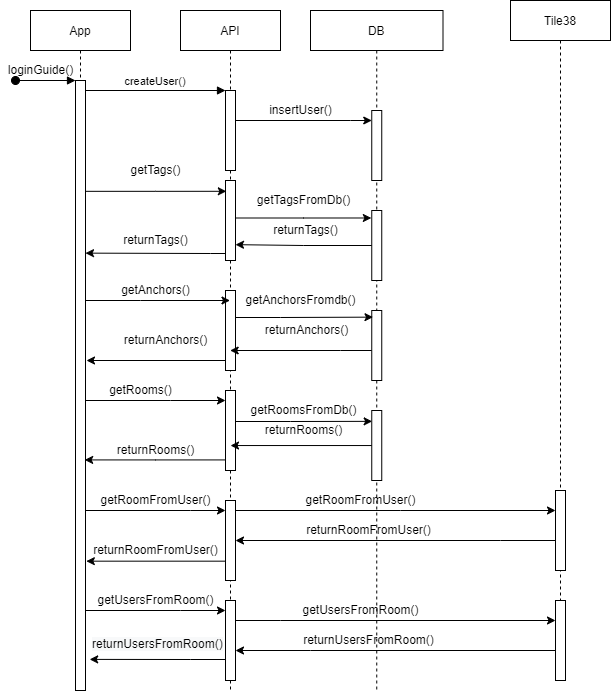

The diagram above was exported from draw.io. Its source (the exported page's mxGraphModel, read from the mxfile embedded in the PNG):
<mxGraphModel dx="1185" dy="588" grid="1" gridSize="10" guides="1" tooltips="1" connect="1" arrows="1" fold="1" page="1" pageScale="1" pageWidth="850" pageHeight="1100" math="0" shadow="0">
  <root>
    <mxCell id="0" />
    <mxCell id="1" parent="0" />
    <mxCell id="eg8l33HkZFqittm_-XSm-29" value="App" style="shape=umlLifeline;perimeter=lifelinePerimeter;container=1;collapsible=0;recursiveResize=0;rounded=0;shadow=0;strokeWidth=1;" vertex="1" parent="1">
      <mxGeometry x="30" y="30" width="100" height="680" as="geometry" />
    </mxCell>
    <mxCell id="eg8l33HkZFqittm_-XSm-30" value="" style="points=[];perimeter=orthogonalPerimeter;rounded=0;shadow=0;strokeWidth=1;" vertex="1" parent="eg8l33HkZFqittm_-XSm-29">
      <mxGeometry x="45" y="70" width="10" height="610" as="geometry" />
    </mxCell>
    <mxCell id="eg8l33HkZFqittm_-XSm-31" value="" style="verticalAlign=bottom;startArrow=oval;endArrow=block;startSize=8;shadow=0;strokeWidth=1;rounded=0;" edge="1" parent="eg8l33HkZFqittm_-XSm-29" target="eg8l33HkZFqittm_-XSm-30">
      <mxGeometry relative="1" as="geometry">
        <mxPoint x="-15" y="70" as="sourcePoint" />
      </mxGeometry>
    </mxCell>
    <mxCell id="eg8l33HkZFqittm_-XSm-32" value="API" style="shape=umlLifeline;perimeter=lifelinePerimeter;container=1;collapsible=0;recursiveResize=0;rounded=0;shadow=0;strokeWidth=1;" vertex="1" parent="1">
      <mxGeometry x="180" y="30" width="100" height="680" as="geometry" />
    </mxCell>
    <mxCell id="eg8l33HkZFqittm_-XSm-33" value="" style="points=[];perimeter=orthogonalPerimeter;rounded=0;shadow=0;strokeWidth=1;" vertex="1" parent="eg8l33HkZFqittm_-XSm-32">
      <mxGeometry x="45" y="80" width="10" height="80" as="geometry" />
    </mxCell>
    <mxCell id="eg8l33HkZFqittm_-XSm-58" value="" style="points=[];perimeter=orthogonalPerimeter;rounded=0;shadow=0;strokeWidth=1;" vertex="1" parent="eg8l33HkZFqittm_-XSm-32">
      <mxGeometry x="45" y="170" width="10" height="80" as="geometry" />
    </mxCell>
    <mxCell id="eg8l33HkZFqittm_-XSm-59" value="" style="points=[];perimeter=orthogonalPerimeter;rounded=0;shadow=0;strokeWidth=1;" vertex="1" parent="eg8l33HkZFqittm_-XSm-32">
      <mxGeometry x="45" y="280" width="10" height="80" as="geometry" />
    </mxCell>
    <mxCell id="eg8l33HkZFqittm_-XSm-60" value="" style="points=[];perimeter=orthogonalPerimeter;rounded=0;shadow=0;strokeWidth=1;" vertex="1" parent="eg8l33HkZFqittm_-XSm-32">
      <mxGeometry x="45" y="380" width="10" height="80" as="geometry" />
    </mxCell>
    <mxCell id="eg8l33HkZFqittm_-XSm-73" value="getRoomFromUser()" style="text;html=1;align=center;verticalAlign=middle;resizable=0;points=[];autosize=1;strokeColor=none;fillColor=none;" vertex="1" parent="eg8l33HkZFqittm_-XSm-32">
      <mxGeometry x="-90" y="480" width="130" height="20" as="geometry" />
    </mxCell>
    <mxCell id="eg8l33HkZFqittm_-XSm-36" value="createUser()" style="verticalAlign=bottom;endArrow=block;entryX=0;entryY=0;shadow=0;strokeWidth=1;rounded=0;" edge="1" parent="1" source="eg8l33HkZFqittm_-XSm-30" target="eg8l33HkZFqittm_-XSm-33">
      <mxGeometry relative="1" as="geometry">
        <mxPoint x="185" y="110" as="sourcePoint" />
      </mxGeometry>
    </mxCell>
    <mxCell id="eg8l33HkZFqittm_-XSm-37" value="DB" style="shape=umlLifeline;perimeter=lifelinePerimeter;container=1;collapsible=0;recursiveResize=0;rounded=0;shadow=0;strokeWidth=1;" vertex="1" parent="1">
      <mxGeometry x="310" y="30" width="132.5" height="680" as="geometry" />
    </mxCell>
    <mxCell id="eg8l33HkZFqittm_-XSm-38" value="" style="points=[];perimeter=orthogonalPerimeter;rounded=0;shadow=0;strokeWidth=1;" vertex="1" parent="eg8l33HkZFqittm_-XSm-37">
      <mxGeometry x="61.25" y="100" width="10" height="70" as="geometry" />
    </mxCell>
    <mxCell id="eg8l33HkZFqittm_-XSm-79" value="getUsersFromRoom()" style="text;html=1;align=center;verticalAlign=middle;resizable=0;points=[];autosize=1;strokeColor=none;fillColor=none;" vertex="1" parent="eg8l33HkZFqittm_-XSm-37">
      <mxGeometry x="-15" y="590" width="130" height="20" as="geometry" />
    </mxCell>
    <mxCell id="eg8l33HkZFqittm_-XSm-80" value="getRoomFromUser()" style="text;html=1;align=center;verticalAlign=middle;resizable=0;points=[];autosize=1;strokeColor=none;fillColor=none;" vertex="1" parent="eg8l33HkZFqittm_-XSm-37">
      <mxGeometry x="-15" y="480" width="130" height="20" as="geometry" />
    </mxCell>
    <mxCell id="eg8l33HkZFqittm_-XSm-83" value="returnUsersFromRoom()" style="text;html=1;align=center;verticalAlign=middle;resizable=0;points=[];autosize=1;strokeColor=none;fillColor=none;" vertex="1" parent="eg8l33HkZFqittm_-XSm-37">
      <mxGeometry x="-17.5" y="620" width="150" height="20" as="geometry" />
    </mxCell>
    <mxCell id="eg8l33HkZFqittm_-XSm-87" value="returnRoomFromUser()" style="text;html=1;align=center;verticalAlign=middle;resizable=0;points=[];autosize=1;strokeColor=none;fillColor=none;" vertex="1" parent="eg8l33HkZFqittm_-XSm-37">
      <mxGeometry x="-12.5" y="510" width="140" height="20" as="geometry" />
    </mxCell>
    <mxCell id="eg8l33HkZFqittm_-XSm-91" value="" style="points=[];perimeter=orthogonalPerimeter;rounded=0;shadow=0;strokeWidth=1;" vertex="1" parent="eg8l33HkZFqittm_-XSm-37">
      <mxGeometry x="61.25" y="200" width="10" height="70" as="geometry" />
    </mxCell>
    <mxCell id="eg8l33HkZFqittm_-XSm-92" value="" style="points=[];perimeter=orthogonalPerimeter;rounded=0;shadow=0;strokeWidth=1;" vertex="1" parent="eg8l33HkZFqittm_-XSm-37">
      <mxGeometry x="61.25" y="300" width="10" height="70" as="geometry" />
    </mxCell>
    <mxCell id="eg8l33HkZFqittm_-XSm-93" value="" style="points=[];perimeter=orthogonalPerimeter;rounded=0;shadow=0;strokeWidth=1;" vertex="1" parent="eg8l33HkZFqittm_-XSm-37">
      <mxGeometry x="61.25" y="400" width="10" height="70" as="geometry" />
    </mxCell>
    <mxCell id="eg8l33HkZFqittm_-XSm-106" value="returnAnchors()" style="text;html=1;align=center;verticalAlign=middle;resizable=0;points=[];autosize=1;strokeColor=none;fillColor=none;" vertex="1" parent="eg8l33HkZFqittm_-XSm-37">
      <mxGeometry x="-53.75" y="310" width="100" height="20" as="geometry" />
    </mxCell>
    <mxCell id="eg8l33HkZFqittm_-XSm-45" style="edgeStyle=orthogonalEdgeStyle;rounded=0;orthogonalLoop=1;jettySize=auto;html=1;" edge="1" parent="1" source="eg8l33HkZFqittm_-XSm-33" target="eg8l33HkZFqittm_-XSm-38">
      <mxGeometry relative="1" as="geometry">
        <Array as="points">
          <mxPoint x="350" y="140" />
          <mxPoint x="350" y="140" />
        </Array>
      </mxGeometry>
    </mxCell>
    <mxCell id="eg8l33HkZFqittm_-XSm-46" value="insertUser()" style="text;html=1;align=center;verticalAlign=middle;resizable=0;points=[];autosize=1;strokeColor=none;fillColor=none;" vertex="1" parent="1">
      <mxGeometry x="260" y="120" width="80" height="20" as="geometry" />
    </mxCell>
    <mxCell id="eg8l33HkZFqittm_-XSm-57" value="loginGuide()" style="text;html=1;align=center;verticalAlign=middle;resizable=0;points=[];autosize=1;strokeColor=none;fillColor=none;" vertex="1" parent="1">
      <mxGeometry y="80" width="80" height="20" as="geometry" />
    </mxCell>
    <mxCell id="eg8l33HkZFqittm_-XSm-77" style="edgeStyle=orthogonalEdgeStyle;rounded=0;orthogonalLoop=1;jettySize=auto;html=1;" edge="1" parent="1" source="eg8l33HkZFqittm_-XSm-61" target="eg8l33HkZFqittm_-XSm-76">
      <mxGeometry relative="1" as="geometry">
        <Array as="points">
          <mxPoint x="400" y="530" />
          <mxPoint x="400" y="530" />
        </Array>
      </mxGeometry>
    </mxCell>
    <mxCell id="eg8l33HkZFqittm_-XSm-89" style="edgeStyle=orthogonalEdgeStyle;rounded=0;orthogonalLoop=1;jettySize=auto;html=1;entryX=1.083;entryY=0.788;entryDx=0;entryDy=0;entryPerimeter=0;" edge="1" parent="1" source="eg8l33HkZFqittm_-XSm-61" target="eg8l33HkZFqittm_-XSm-30">
      <mxGeometry relative="1" as="geometry">
        <Array as="points">
          <mxPoint x="86" y="580" />
        </Array>
      </mxGeometry>
    </mxCell>
    <mxCell id="eg8l33HkZFqittm_-XSm-61" value="" style="points=[];perimeter=orthogonalPerimeter;rounded=0;shadow=0;strokeWidth=1;" vertex="1" parent="1">
      <mxGeometry x="225" y="520" width="10" height="80" as="geometry" />
    </mxCell>
    <mxCell id="eg8l33HkZFqittm_-XSm-78" style="edgeStyle=orthogonalEdgeStyle;rounded=0;orthogonalLoop=1;jettySize=auto;html=1;" edge="1" parent="1" source="eg8l33HkZFqittm_-XSm-62" target="eg8l33HkZFqittm_-XSm-75">
      <mxGeometry relative="1" as="geometry">
        <Array as="points">
          <mxPoint x="280" y="640" />
          <mxPoint x="280" y="640" />
        </Array>
      </mxGeometry>
    </mxCell>
    <mxCell id="eg8l33HkZFqittm_-XSm-82" style="edgeStyle=orthogonalEdgeStyle;rounded=0;orthogonalLoop=1;jettySize=auto;html=1;entryX=1.417;entryY=0.949;entryDx=0;entryDy=0;entryPerimeter=0;" edge="1" parent="1" source="eg8l33HkZFqittm_-XSm-62" target="eg8l33HkZFqittm_-XSm-30">
      <mxGeometry relative="1" as="geometry">
        <Array as="points">
          <mxPoint x="190" y="679" />
          <mxPoint x="190" y="679" />
        </Array>
      </mxGeometry>
    </mxCell>
    <mxCell id="eg8l33HkZFqittm_-XSm-62" value="" style="points=[];perimeter=orthogonalPerimeter;rounded=0;shadow=0;strokeWidth=1;" vertex="1" parent="1">
      <mxGeometry x="225" y="620" width="10" height="80" as="geometry" />
    </mxCell>
    <mxCell id="eg8l33HkZFqittm_-XSm-63" value="Tile38" style="shape=umlLifeline;perimeter=lifelinePerimeter;container=1;collapsible=0;recursiveResize=0;rounded=0;shadow=0;strokeWidth=1;" vertex="1" parent="1">
      <mxGeometry x="510" y="20" width="100" height="680" as="geometry" />
    </mxCell>
    <mxCell id="eg8l33HkZFqittm_-XSm-75" value="" style="points=[];perimeter=orthogonalPerimeter;rounded=0;shadow=0;strokeWidth=1;" vertex="1" parent="eg8l33HkZFqittm_-XSm-63">
      <mxGeometry x="45" y="600" width="10" height="80" as="geometry" />
    </mxCell>
    <mxCell id="eg8l33HkZFqittm_-XSm-76" value="" style="points=[];perimeter=orthogonalPerimeter;rounded=0;shadow=0;strokeWidth=1;" vertex="1" parent="eg8l33HkZFqittm_-XSm-63">
      <mxGeometry x="45" y="490" width="10" height="80" as="geometry" />
    </mxCell>
    <mxCell id="eg8l33HkZFqittm_-XSm-65" style="edgeStyle=orthogonalEdgeStyle;rounded=0;orthogonalLoop=1;jettySize=auto;html=1;entryX=0.083;entryY=0.135;entryDx=0;entryDy=0;entryPerimeter=0;" edge="1" parent="1" source="eg8l33HkZFqittm_-XSm-30" target="eg8l33HkZFqittm_-XSm-58">
      <mxGeometry relative="1" as="geometry">
        <Array as="points">
          <mxPoint x="155" y="210" />
        </Array>
      </mxGeometry>
    </mxCell>
    <mxCell id="eg8l33HkZFqittm_-XSm-66" style="edgeStyle=orthogonalEdgeStyle;rounded=0;orthogonalLoop=1;jettySize=auto;html=1;" edge="1" parent="1" source="eg8l33HkZFqittm_-XSm-30" target="eg8l33HkZFqittm_-XSm-32">
      <mxGeometry relative="1" as="geometry">
        <Array as="points">
          <mxPoint x="140" y="320" />
          <mxPoint x="140" y="320" />
        </Array>
      </mxGeometry>
    </mxCell>
    <mxCell id="eg8l33HkZFqittm_-XSm-67" style="edgeStyle=orthogonalEdgeStyle;rounded=0;orthogonalLoop=1;jettySize=auto;html=1;" edge="1" parent="1" source="eg8l33HkZFqittm_-XSm-30" target="eg8l33HkZFqittm_-XSm-60">
      <mxGeometry relative="1" as="geometry">
        <Array as="points">
          <mxPoint x="170" y="420" />
          <mxPoint x="170" y="420" />
        </Array>
      </mxGeometry>
    </mxCell>
    <mxCell id="eg8l33HkZFqittm_-XSm-68" style="edgeStyle=orthogonalEdgeStyle;rounded=0;orthogonalLoop=1;jettySize=auto;html=1;" edge="1" parent="1" source="eg8l33HkZFqittm_-XSm-30" target="eg8l33HkZFqittm_-XSm-61">
      <mxGeometry relative="1" as="geometry">
        <Array as="points">
          <mxPoint x="190" y="530" />
          <mxPoint x="190" y="530" />
        </Array>
      </mxGeometry>
    </mxCell>
    <mxCell id="eg8l33HkZFqittm_-XSm-69" style="edgeStyle=orthogonalEdgeStyle;rounded=0;orthogonalLoop=1;jettySize=auto;html=1;" edge="1" parent="1" source="eg8l33HkZFqittm_-XSm-30" target="eg8l33HkZFqittm_-XSm-62">
      <mxGeometry relative="1" as="geometry">
        <Array as="points">
          <mxPoint x="180" y="630" />
          <mxPoint x="180" y="630" />
        </Array>
      </mxGeometry>
    </mxCell>
    <mxCell id="eg8l33HkZFqittm_-XSm-70" value="getTags()" style="text;html=1;align=center;verticalAlign=middle;resizable=0;points=[];autosize=1;strokeColor=none;fillColor=none;" vertex="1" parent="1">
      <mxGeometry x="120" y="180" width="70" height="20" as="geometry" />
    </mxCell>
    <mxCell id="eg8l33HkZFqittm_-XSm-71" value="getAnchors()" style="text;html=1;align=center;verticalAlign=middle;resizable=0;points=[];autosize=1;strokeColor=none;fillColor=none;" vertex="1" parent="1">
      <mxGeometry x="115" y="300" width="80" height="20" as="geometry" />
    </mxCell>
    <mxCell id="eg8l33HkZFqittm_-XSm-72" value="getRooms()" style="text;html=1;align=center;verticalAlign=middle;resizable=0;points=[];autosize=1;strokeColor=none;fillColor=none;" vertex="1" parent="1">
      <mxGeometry x="100" y="400" width="80" height="20" as="geometry" />
    </mxCell>
    <mxCell id="eg8l33HkZFqittm_-XSm-74" value="getUsersFromRoom()" style="text;html=1;align=center;verticalAlign=middle;resizable=0;points=[];autosize=1;strokeColor=none;fillColor=none;" vertex="1" parent="1">
      <mxGeometry x="90" y="610" width="130" height="20" as="geometry" />
    </mxCell>
    <mxCell id="eg8l33HkZFqittm_-XSm-81" style="edgeStyle=orthogonalEdgeStyle;rounded=0;orthogonalLoop=1;jettySize=auto;html=1;" edge="1" parent="1" source="eg8l33HkZFqittm_-XSm-75" target="eg8l33HkZFqittm_-XSm-62">
      <mxGeometry relative="1" as="geometry">
        <Array as="points">
          <mxPoint x="310" y="670" />
          <mxPoint x="310" y="670" />
        </Array>
      </mxGeometry>
    </mxCell>
    <mxCell id="eg8l33HkZFqittm_-XSm-84" value="&lt;span style=&quot;color: rgb(0, 0, 0); font-family: Helvetica; font-size: 12px; font-style: normal; font-variant-ligatures: normal; font-variant-caps: normal; font-weight: 400; letter-spacing: normal; orphans: 2; text-align: center; text-indent: 0px; text-transform: none; widows: 2; word-spacing: 0px; -webkit-text-stroke-width: 0px; background-color: rgb(248, 249, 250); text-decoration-thickness: initial; text-decoration-style: initial; text-decoration-color: initial; float: none; display: inline !important;&quot;&gt;returnUsersFromRoom()&lt;/span&gt;" style="text;whiteSpace=wrap;html=1;" vertex="1" parent="1">
      <mxGeometry x="90" y="650" width="160" height="30" as="geometry" />
    </mxCell>
    <mxCell id="eg8l33HkZFqittm_-XSm-85" style="edgeStyle=orthogonalEdgeStyle;rounded=0;orthogonalLoop=1;jettySize=auto;html=1;" edge="1" parent="1" source="eg8l33HkZFqittm_-XSm-76" target="eg8l33HkZFqittm_-XSm-61">
      <mxGeometry relative="1" as="geometry">
        <Array as="points">
          <mxPoint x="500" y="560" />
          <mxPoint x="500" y="560" />
        </Array>
      </mxGeometry>
    </mxCell>
    <mxCell id="eg8l33HkZFqittm_-XSm-90" value="returnRoomFromUser()" style="text;html=1;align=center;verticalAlign=middle;resizable=0;points=[];autosize=1;strokeColor=none;fillColor=none;" vertex="1" parent="1">
      <mxGeometry x="85" y="560" width="140" height="20" as="geometry" />
    </mxCell>
    <mxCell id="eg8l33HkZFqittm_-XSm-94" style="edgeStyle=orthogonalEdgeStyle;rounded=0;orthogonalLoop=1;jettySize=auto;html=1;entryX=-0.042;entryY=0.107;entryDx=0;entryDy=0;entryPerimeter=0;" edge="1" parent="1" source="eg8l33HkZFqittm_-XSm-58" target="eg8l33HkZFqittm_-XSm-91">
      <mxGeometry relative="1" as="geometry">
        <Array as="points">
          <mxPoint x="303" y="237" />
        </Array>
      </mxGeometry>
    </mxCell>
    <mxCell id="eg8l33HkZFqittm_-XSm-95" style="edgeStyle=orthogonalEdgeStyle;rounded=0;orthogonalLoop=1;jettySize=auto;html=1;entryX=1;entryY=0.802;entryDx=0;entryDy=0;entryPerimeter=0;" edge="1" parent="1" source="eg8l33HkZFqittm_-XSm-91" target="eg8l33HkZFqittm_-XSm-58">
      <mxGeometry relative="1" as="geometry" />
    </mxCell>
    <mxCell id="eg8l33HkZFqittm_-XSm-96" value="getTagsFromDb()" style="text;html=1;align=center;verticalAlign=middle;resizable=0;points=[];autosize=1;strokeColor=none;fillColor=none;" vertex="1" parent="1">
      <mxGeometry x="248" y="210" width="110" height="20" as="geometry" />
    </mxCell>
    <mxCell id="eg8l33HkZFqittm_-XSm-98" style="edgeStyle=orthogonalEdgeStyle;rounded=0;orthogonalLoop=1;jettySize=auto;html=1;entryX=1;entryY=0.283;entryDx=0;entryDy=0;entryPerimeter=0;" edge="1" parent="1" source="eg8l33HkZFqittm_-XSm-58" target="eg8l33HkZFqittm_-XSm-30">
      <mxGeometry relative="1" as="geometry">
        <mxPoint x="90" y="270" as="targetPoint" />
        <Array as="points">
          <mxPoint x="210" y="273" />
          <mxPoint x="210" y="273" />
        </Array>
      </mxGeometry>
    </mxCell>
    <mxCell id="eg8l33HkZFqittm_-XSm-99" value="returnTags()" style="text;html=1;align=center;verticalAlign=middle;resizable=0;points=[];autosize=1;strokeColor=none;fillColor=none;" vertex="1" parent="1">
      <mxGeometry x="265" y="240" width="80" height="20" as="geometry" />
    </mxCell>
    <mxCell id="eg8l33HkZFqittm_-XSm-100" value="returnTags()" style="text;html=1;align=center;verticalAlign=middle;resizable=0;points=[];autosize=1;strokeColor=none;fillColor=none;" vertex="1" parent="1">
      <mxGeometry x="115" y="250" width="80" height="20" as="geometry" />
    </mxCell>
    <mxCell id="eg8l33HkZFqittm_-XSm-101" style="edgeStyle=orthogonalEdgeStyle;rounded=0;orthogonalLoop=1;jettySize=auto;html=1;entryX=0.125;entryY=0.095;entryDx=0;entryDy=0;entryPerimeter=0;" edge="1" parent="1" source="eg8l33HkZFqittm_-XSm-59" target="eg8l33HkZFqittm_-XSm-92">
      <mxGeometry relative="1" as="geometry">
        <Array as="points">
          <mxPoint x="280" y="337" />
          <mxPoint x="280" y="337" />
        </Array>
      </mxGeometry>
    </mxCell>
    <mxCell id="eg8l33HkZFqittm_-XSm-102" value="getAnchorsFromdb()" style="text;html=1;align=center;verticalAlign=middle;resizable=0;points=[];autosize=1;strokeColor=none;fillColor=none;" vertex="1" parent="1">
      <mxGeometry x="235" y="310" width="130" height="20" as="geometry" />
    </mxCell>
    <mxCell id="eg8l33HkZFqittm_-XSm-103" style="edgeStyle=orthogonalEdgeStyle;rounded=0;orthogonalLoop=1;jettySize=auto;html=1;" edge="1" parent="1" source="eg8l33HkZFqittm_-XSm-92" target="eg8l33HkZFqittm_-XSm-32">
      <mxGeometry relative="1" as="geometry">
        <Array as="points">
          <mxPoint x="340" y="370" />
          <mxPoint x="340" y="370" />
        </Array>
      </mxGeometry>
    </mxCell>
    <mxCell id="eg8l33HkZFqittm_-XSm-105" style="edgeStyle=orthogonalEdgeStyle;rounded=0;orthogonalLoop=1;jettySize=auto;html=1;" edge="1" parent="1" source="eg8l33HkZFqittm_-XSm-59">
      <mxGeometry relative="1" as="geometry">
        <mxPoint x="86" y="380" as="targetPoint" />
        <Array as="points">
          <mxPoint x="86" y="380" />
        </Array>
      </mxGeometry>
    </mxCell>
    <mxCell id="eg8l33HkZFqittm_-XSm-107" value="returnAnchors()" style="text;html=1;align=center;verticalAlign=middle;resizable=0;points=[];autosize=1;strokeColor=none;fillColor=none;" vertex="1" parent="1">
      <mxGeometry x="115" y="350" width="100" height="20" as="geometry" />
    </mxCell>
    <mxCell id="eg8l33HkZFqittm_-XSm-108" style="edgeStyle=orthogonalEdgeStyle;rounded=0;orthogonalLoop=1;jettySize=auto;html=1;entryX=0.042;entryY=0.155;entryDx=0;entryDy=0;entryPerimeter=0;" edge="1" parent="1" source="eg8l33HkZFqittm_-XSm-60" target="eg8l33HkZFqittm_-XSm-93">
      <mxGeometry relative="1" as="geometry">
        <Array as="points">
          <mxPoint x="290" y="441" />
          <mxPoint x="290" y="441" />
        </Array>
      </mxGeometry>
    </mxCell>
    <mxCell id="eg8l33HkZFqittm_-XSm-109" style="edgeStyle=orthogonalEdgeStyle;rounded=0;orthogonalLoop=1;jettySize=auto;html=1;entryX=0.5;entryY=0.688;entryDx=0;entryDy=0;entryPerimeter=0;" edge="1" parent="1" source="eg8l33HkZFqittm_-XSm-93" target="eg8l33HkZFqittm_-XSm-60">
      <mxGeometry relative="1" as="geometry" />
    </mxCell>
    <mxCell id="eg8l33HkZFqittm_-XSm-110" style="edgeStyle=orthogonalEdgeStyle;rounded=0;orthogonalLoop=1;jettySize=auto;html=1;entryX=0.917;entryY=0.622;entryDx=0;entryDy=0;entryPerimeter=0;" edge="1" parent="1" source="eg8l33HkZFqittm_-XSm-60" target="eg8l33HkZFqittm_-XSm-30">
      <mxGeometry relative="1" as="geometry">
        <Array as="points">
          <mxPoint x="155" y="480" />
        </Array>
      </mxGeometry>
    </mxCell>
    <mxCell id="eg8l33HkZFqittm_-XSm-111" value="getRoomsFromDb()" style="text;html=1;align=center;verticalAlign=middle;resizable=0;points=[];autosize=1;strokeColor=none;fillColor=none;" vertex="1" parent="1">
      <mxGeometry x="243" y="420" width="120" height="20" as="geometry" />
    </mxCell>
    <mxCell id="eg8l33HkZFqittm_-XSm-112" value="returnRooms()" style="text;html=1;align=center;verticalAlign=middle;resizable=0;points=[];autosize=1;strokeColor=none;fillColor=none;" vertex="1" parent="1">
      <mxGeometry x="258" y="440" width="90" height="20" as="geometry" />
    </mxCell>
    <mxCell id="eg8l33HkZFqittm_-XSm-113" value="returnRooms()" style="text;html=1;align=center;verticalAlign=middle;resizable=0;points=[];autosize=1;strokeColor=none;fillColor=none;" vertex="1" parent="1">
      <mxGeometry x="110" y="460" width="90" height="20" as="geometry" />
    </mxCell>
  </root>
</mxGraphModel>